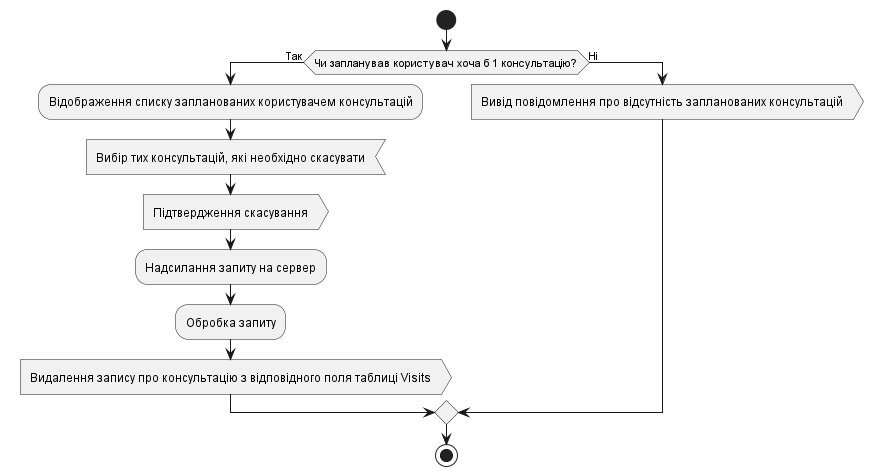

The diagram above was rendered by PlantUML. Its source (embedded in the PNG):
@startuml
start
if (Чи запланував користувач хоча б 1 консультацію?) then (Так)
    :Відображення списку запланованих користувачем консультацій;
    :Вибір тих консультацій, які необхідно скасувати<
    :Підтвердження скасування> 
    :Надсилання запиту на сервер;
    :Обробка запиту;
    :Видалення запису про консультацію з відповідного поля таблиці Visits>
else (Ні)
    :Вивід повідомлення про відсутність запланованих консультацій>  
endif
stop
@enduml